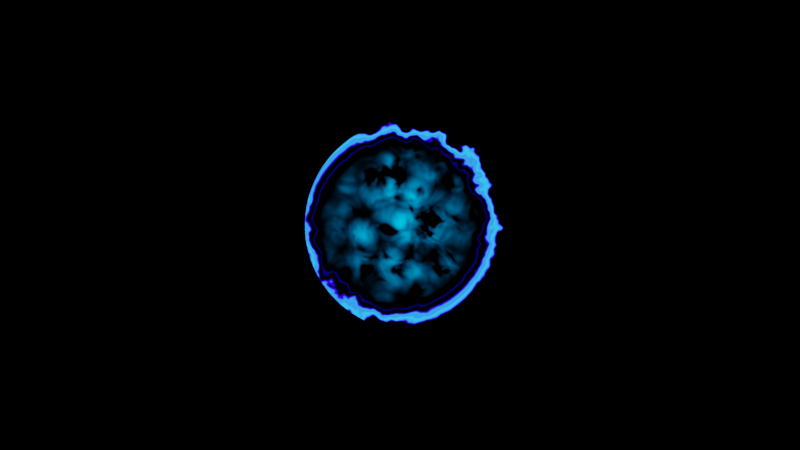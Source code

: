 # Source: Cyber-Spiral_Material.blend  (saved by Blender 3.4.6; exported with 4.5.12 LTS)
import bpy
from mathutils import Matrix  # noqa: F401  (used for matrix-valued properties, if any)

bpy.ops.wm.read_factory_settings(use_empty=True)
scene = bpy.context.scene
scene.name = 'Scene'

# ---- collections
col_collection = bpy.data.collections.new('Collection'); scene.collection.children.link(col_collection)

# ---- materials (node trees are filled in below, after node groups)
mat_material_001 = bpy.data.materials.new('Material.001')
mat_material_001.surface_render_method = 'BLENDED'
mat_material_001.blend_method = 'BLEND'
mat_material_001.use_transparency_overlap = False
mat_material_001.show_transparent_back = False
mat_material_001.use_transparent_shadow = False

# ---- material node trees
mat_material_001.use_nodes = True; mat_material_001.node_tree.nodes.clear()
_N = mat_material_001.node_tree.nodes; _L = mat_material_001.node_tree.links
n0 = _N.new('ShaderNodeOutputMaterial'); n0.name = 'Material Output'; n0.location = (1980, 219)
n1 = _N.new('ShaderNodeMixShader'); n1.name = 'Mix Shader.002'; n1.location = (1777, 218)
n2 = _N.new('ShaderNodeValToRGB'); n2.name = 'ColorRamp.003'; n2.location = (1931, 621)
while len(n2.color_ramp.elements) > 1: n2.color_ramp.elements.remove(n2.color_ramp.elements[-1])
n2.color_ramp.elements[0].position = 0.2309; n2.color_ramp.elements[0].color = (0.0, 0.0, 0.0, 1.0)
_e = n2.color_ramp.elements.new(1.0); _e.color = (1.0, 1.0, 1.0, 1.0)
n3 = _N.new('ShaderNodeTexGradient'); n3.name = 'Gradient Texture'; n3.location = (1736, 587)
n3.gradient_type = 'SPHERICAL'
n4 = _N.new('ShaderNodeMapping'); n4.name = 'Mapping.001'; n4.location = (1446, 783)
n4.width = 240
n4.inputs[1].default_value = (-0.12, -0.14, 0.0)
n4.inputs[3].default_value = (1.31, 1.31, 1.31)
n5 = _N.new('ShaderNodeMix'); n5.name = 'Mix'; n5.location = (1268, 780)
n5.data_type = 'RGBA'
n5.inputs[0].default_value = 0.2
n6 = _N.new('ShaderNodeTexNoise'); n6.name = 'Noise Texture.001'; n6.location = (1064, 628)
n6.noise_dimensions = '4D'
n7 = _N.new('ShaderNodeTexCoord'); n7.name = 'Texture Coordinate.001'; n7.location = (891, 875)
n8 = _N.new('ShaderNodeMixShader'); n8.name = 'Mix Shader.003'; n8.location = (1558, 63)
n9 = _N.new('ShaderNodeEmission'); n9.name = 'Emission'; n9.location = (1546, -106)
n9.inputs[1].default_value = 10.0
n10 = _N.new('ShaderNodeValToRGB'); n10.name = 'ColorRamp.005'; n10.location = (1327, -218)
while len(n10.color_ramp.elements) > 1: n10.color_ramp.elements.remove(n10.color_ramp.elements[-1])
n10.color_ramp.elements[0].position = 0.56; n10.color_ramp.elements[0].color = (0.0, 0.0, 0.0, 1.0)
_e = n10.color_ramp.elements.new(0.6136); _e.color = (0.00434, 0.0, 0.2253, 1.0)
_e = n10.color_ramp.elements.new(1.0); _e.color = (0.0, 0.4885, 1.0, 1.0)
n11 = _N.new('ShaderNodeTexNoise'); n11.name = 'Noise Texture.002'; n11.location = (1095, -278)
n11.noise_dimensions = '4D'
n12 = _N.new('ShaderNodeTexGradient'); n12.name = 'Gradient Texture.001'; n12.location = (900, -273)
n12.gradient_type = 'SPHERICAL'
n13 = _N.new('ShaderNodeMapping'); n13.name = 'Mapping.002'; n13.location = (754, -493)
n13.width = 240
n13.inputs[1].default_value = (-0.12, -0.14, 0.0)
n13.inputs[3].default_value = (1.31, 1.31, 1.31)
n14 = _N.new('ShaderNodeMix'); n14.name = 'Mix.001'; n14.location = (561, -544)
n14.data_type = 'RGBA'
n14.inputs[0].default_value = 0.2
n15 = _N.new('ShaderNodeTexCoord'); n15.name = 'Texture Coordinate.002'; n15.location = (167, -485)
n16 = _N.new('ShaderNodeTexNoise'); n16.name = 'Noise Texture.003'; n16.location = (426, -739)
n16.noise_dimensions = '4D'
n17 = _N.new('ShaderNodeMixShader'); n17.name = 'Mix Shader.001'; n17.location = (1266, 274)
n18 = _N.new('ShaderNodeValToRGB'); n18.name = 'ColorRamp.002'; n18.location = (831, 382)
while len(n18.color_ramp.elements) > 1: n18.color_ramp.elements.remove(n18.color_ramp.elements[-1])
n18.color_ramp.elements[0].position = 0.3909; n18.color_ramp.elements[0].color = (0.0, 0.0, 0.0, 1.0)
_e = n18.color_ramp.elements.new(1.0); _e.color = (1.0, 1.0, 1.0, 1.0)
n19 = _N.new('ShaderNodeBsdfTransparent'); n19.name = 'Transparent BSDF'; n19.location = (208, -132)
n20 = _N.new('ShaderNodeMixShader'); n20.name = 'Mix Shader'; n20.location = (552, 153)
n21 = _N.new('ShaderNodeEmission'); n21.name = 'Emission.001'; n21.location = (331, 95)
n21.inputs[1].default_value = 10.0
n22 = _N.new('ShaderNodeValToRGB'); n22.name = 'ColorRamp.001'; n22.location = (56, 162)
while len(n22.color_ramp.elements) > 1: n22.color_ramp.elements.remove(n22.color_ramp.elements[-1])
n22.color_ramp.elements[0].position = 0.0; n22.color_ramp.elements[0].color = (0.0, 0.4255, 1.0, 1.0)
_e = n22.color_ramp.elements.new(1.0); _e.color = (0.0, 0.0, 0.0, 1.0)
n23 = _N.new('ShaderNodeValToRGB'); n23.name = 'ColorRamp'; n23.location = (15, 387)
while len(n23.color_ramp.elements) > 1: n23.color_ramp.elements.remove(n23.color_ramp.elements[-1])
n23.color_ramp.elements[0].position = 0.0; n23.color_ramp.elements[0].color = (1.0, 1.0, 1.0, 1.0)
_e = n23.color_ramp.elements.new(1.0); _e.color = (0.0, 0.0, 0.0, 1.0)
n24 = _N.new('ShaderNodeTexNoise'); n24.name = 'Noise Texture'; n24.location = (506, 544)
n24.noise_dimensions = '4D'
n24.inputs[8].default_value = 0.7
n25 = _N.new('ShaderNodeTexVoronoi'); n25.name = 'Voronoi Texture'; n25.location = (-212, 232)
n25.voronoi_dimensions = '4D'
n26 = _N.new('ShaderNodeValue'); n26.name = 'Value'; n26.location = (-658, -290)
n26.outputs[0].default_value = 0.0
n27 = _N.new('ShaderNodeMapping'); n27.name = 'Mapping'; n27.location = (-591, 449)
n27.width = 240
n28 = _N.new('ShaderNodeTexCoord'); n28.name = 'Texture Coordinate'; n28.location = (-832, 419)
n29 = _N.new('ShaderNodeValToRGB'); n29.name = 'ColorRamp.004'; n29.location = (1184, 71)
while len(n29.color_ramp.elements) > 1: n29.color_ramp.elements.remove(n29.color_ramp.elements[-1])
n29.color_ramp.elements[0].position = 0.0; n29.color_ramp.elements[0].color = (0.0, 0.0, 0.0, 1.0)
_e = n29.color_ramp.elements.new(0.5409); _e.color = (1.0, 1.0, 1.0, 1.0)
_L.new(n23.outputs[0], n20.inputs[0])
_L.new(n25.outputs[0], n23.inputs[0])
_L.new(n27.outputs[0], n25.inputs[0])
_L.new(n28.outputs[3], n27.inputs[0])
_L.new(n25.outputs[0], n22.inputs[0])
_L.new(n22.outputs[0], n21.inputs[0])
_L.new(n20.outputs[0], n17.inputs[2])
_L.new(n21.outputs[0], n20.inputs[2])
_L.new(n19.outputs[0], n20.inputs[1])
_L.new(n27.outputs[0], n24.inputs[0])
_L.new(n24.outputs[0], n18.inputs[0])
_L.new(n18.outputs[0], n17.inputs[0])
_L.new(n19.outputs[0], n17.inputs[1])
_L.new(n26.outputs[0], n25.inputs[1])
_L.new(n26.outputs[0], n24.inputs[1])
_L.new(n4.outputs[0], n3.inputs[0])
_L.new(n3.outputs[0], n2.inputs[0])
_L.new(n2.outputs[0], n1.inputs[0])
_L.new(n26.outputs[0], n6.inputs[1])
_L.new(n7.outputs[3], n6.inputs[0])
_L.new(n6.outputs[0], n5.inputs[7])
_L.new(n7.outputs[3], n5.inputs[6])
_L.new(n5.outputs[2], n4.inputs[0])
_L.new(n19.outputs[0], n8.inputs[2])
_L.new(n12.outputs[0], n29.inputs[0])
_L.new(n29.outputs[0], n8.inputs[0])
_L.new(n9.outputs[0], n8.inputs[1])
_L.new(n10.outputs[0], n9.inputs[0])
_L.new(n12.outputs[0], n11.inputs[0])
_L.new(n11.outputs[0], n10.inputs[0])
_L.new(n8.outputs[0], n1.inputs[1])
_L.new(n15.outputs[3], n16.inputs[0])
_L.new(n16.outputs[0], n14.inputs[7])
_L.new(n15.outputs[3], n14.inputs[6])
_L.new(n14.outputs[2], n13.inputs[0])
_L.new(n13.outputs[0], n12.inputs[0])
_L.new(n1.outputs[0], n0.inputs[0])
_L.new(n26.outputs[0], n16.inputs[1])
_L.new(n26.outputs[0], n11.inputs[1])
_L.new(n17.outputs[0], n1.inputs[2])
n0.is_active_output = True

# ---- world
world_world = bpy.data.worlds.new('World'); scene.world = world_world
world_world.use_nodes = True; world_world.node_tree.nodes.clear()
_N = world_world.node_tree.nodes; _L = world_world.node_tree.links
n0 = _N.new('ShaderNodeOutputWorld'); n0.name = 'World Output'; n0.location = (300, 300)
n1 = _N.new('ShaderNodeBackground'); n1.name = 'Background'; n1.location = (10, 300)
n1.inputs[0].default_value = (0.0, 0.0, 0.0, 1.0)
_L.new(n1.outputs[0], n0.inputs[0])
n0.is_active_output = True
world_world.color = (0.05088, 0.05088, 0.05088)
world_world.use_sun_shadow = False
world_world.sun_shadow_jitter_overblur = 0.0

# ---- cameras
cam_camera = bpy.data.cameras.new('Camera')

# ---- meshes
me_circle = bpy.data.meshes.new('Circle')
me_circle.from_pydata([(0.0, 1.0, 0.0), (-0.1951, 0.9808, 0.0), (-0.3827, 0.9239, 0.0), (-0.5556, 0.8315, 0.0), (-0.7071, 0.7071, 0.0), (-0.8315, 0.5556, 0.0), (-0.9239, 0.3827, 0.0), (-0.9808, 0.1951, 0.0), (-1.0, 0.0, 0.0), (-0.9808, -0.1951, 0.0), (-0.9239, -0.3827, 0.0), (-0.8315, -0.5556, 0.0), (-0.7071, -0.7071, 0.0), (-0.5556, -0.8315, 0.0), (-0.3827, -0.9239, 0.0), (-0.1951, -0.9808, 0.0), (0.0, -1.0, 0.0), (0.1951, -0.9808, 0.0), (0.3827, -0.9239, 0.0), (0.5556, -0.8315, 0.0), (0.7071, -0.7071, 0.0), (0.8315, -0.5556, 0.0), (0.9239, -0.3827, 0.0), (0.9808, -0.1951, 0.0), (1.0, 0.0, 0.0), (0.9808, 0.1951, 0.0), (0.9239, 0.3827, 0.0), (0.8315, 0.5556, 0.0), (0.7071, 0.7071, 0.0), (0.5556, 0.8315, 0.0), (0.3827, 0.9239, 0.0), (0.1951, 0.9808, 0.0)], [], [(1, 2, 3, 4, 5, 6, 7, 8, 9, 10, 11, 12, 13, 14, 15, 16, 17, 18, 19, 20, 21, 22, 23, 24, 25, 26, 27, 28, 29, 30, 31, 0)])
_uv = me_circle.uv_layers.new(name='UVMap')
_uv.uv.foreach_set('vector', [0.0, 0.0, 0.0, 0.0, 0.0, 0.0, 0.0, 0.0, 0.0, 0.0, 0.0, 0.0, 0.0, 0.0, 0.0, 0.0, 0.0, 0.0, 0.0, 0.0, 0.0, 0.0, 0.0, 0.0, 0.0, 0.0, 0.0, 0.0, 0.0, 0.0, 0.0, 0.0, 0.0, 0.0, 0.0, 0.0, 0.0, 0.0, 0.0, 0.0, 0.0, 0.0, 0.0, 0.0, 0.0, 0.0, 0.0, 0.0, 0.0, 0.0, 0.0, 0.0, 0.0, 0.0, 0.0, 0.0, 0.0, 0.0, 0.0, 0.0, 0.0, 0.0, 0.0, 0.0])
me_circle.materials.append(mat_material_001)
me_circle.update()

# ---- objects
ob_circle = bpy.data.objects.new('Circle', me_circle)
ob_camera = bpy.data.objects.new('Camera', cam_camera)

# ---- transforms, parenting, visibility, modifiers, constraints
ob_circle.location = (0.0, 0.0, 0.0)
ob_circle.rotation_euler = (1.571, -0.0, 0.0)
_m = ob_circle.modifiers.new('Subdivision', 'SUBSURF')
_m.levels = 2
_m = ob_circle.modifiers.new('Displace', 'DISPLACE')
_m.strength = 0.2
_m.direction = 'X'
_m.texture_coords = 'GLOBAL'
ob_camera.location = (0.0, -10.46, 0.0)
ob_camera.rotation_euler = (1.571, -0.0, 0.0)

# ---- collection membership
col_collection.objects.link(ob_circle)
col_collection.objects.link(ob_camera)

# ---- scene / render settings (as saved in the file)
scene.camera = ob_camera
scene.frame_start = 0; scene.frame_end = 240; scene.frame_set(0)
scene.render.engine = 'BLENDER_EEVEE_NEXT'
scene.render.fps = 60
scene.render.fps_base = 1.001
scene.cycles.sampling_pattern = 'TABULATED_SOBOL'
scene.cycles.use_light_tree = False
scene.eevee.use_gtao = True
scene.view_settings.view_transform = 'Filmic'
bpy.context.view_layer.update()
